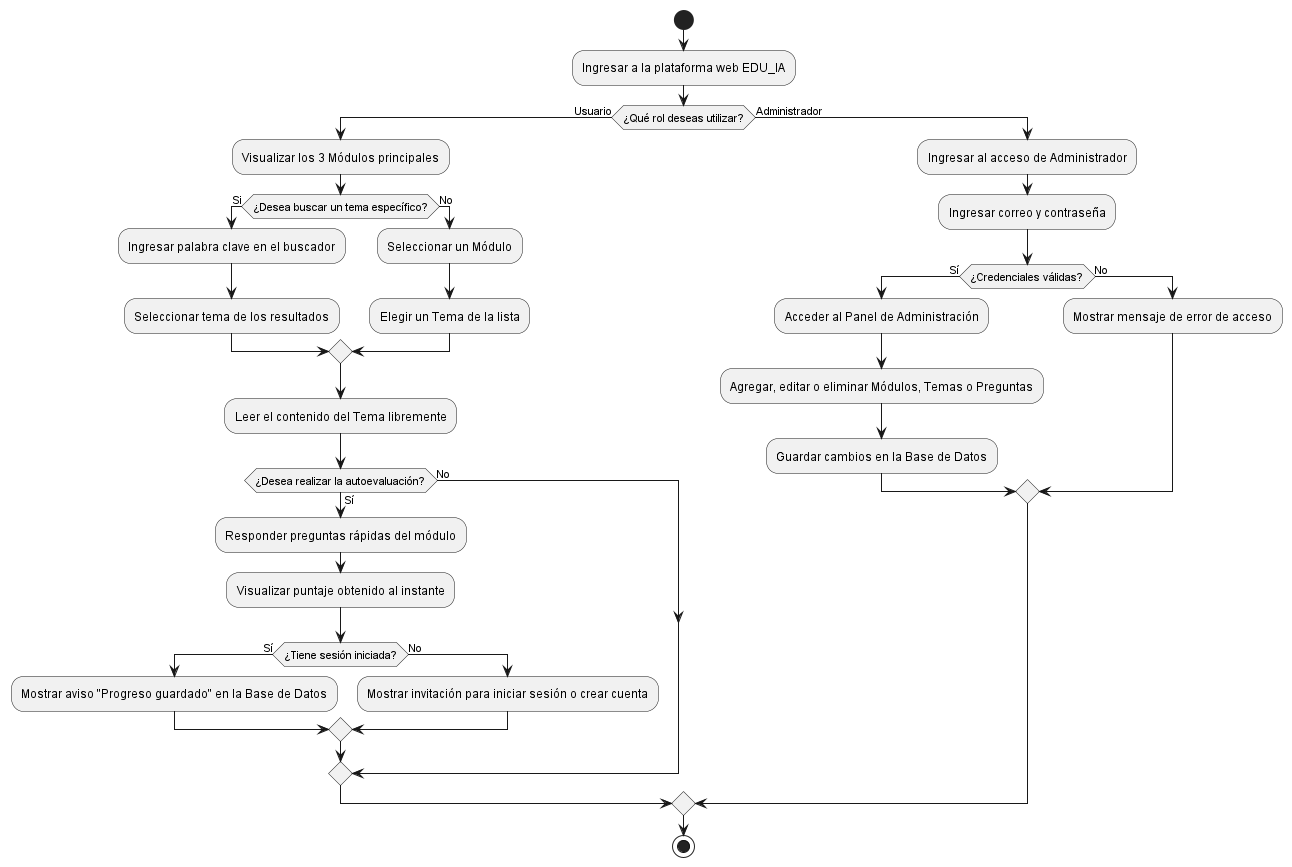

The diagram above was rendered by PlantUML. Its source (embedded in the PNG):
@startuml
start

:Ingresar a la plataforma web EDU_IA;

if (¿Qué rol deseas utilizar?) then (Usuario)
  :Visualizar los 3 Módulos principales;

  if (¿Desea buscar un tema específico?) then (Si)
    :Ingresar palabra clave en el buscador;
    :Seleccionar tema de los resultados;
  else (No)
    :Seleccionar un Módulo;
    :Elegir un Tema de la lista;
  endif

  :Leer el contenido del Tema libremente;

  if (¿Desea realizar la autoevaluación?) then (Sí)
    :Responder preguntas rápidas del módulo;
    :Visualizar puntaje obtenido al instante;

    if (¿Tiene sesión iniciada?) then (Sí)
      :Mostrar aviso "Progreso guardado" en la Base de Datos;
    else (No)
      :Mostrar invitación para iniciar sesión o crear cuenta;
    endif
  else (No)
  endif

else (Administrador)
  :Ingresar al acceso de Administrador;
  :Ingresar correo y contraseña;

  if (¿Credenciales válidas?) then (Sí)
    :Acceder al Panel de Administración;
    :Agregar, editar o eliminar Módulos, Temas o Preguntas;
    :Guardar cambios en la Base de Datos;
  else (No)
    :Mostrar mensaje de error de acceso;
  endif
endif

stop
@enduml